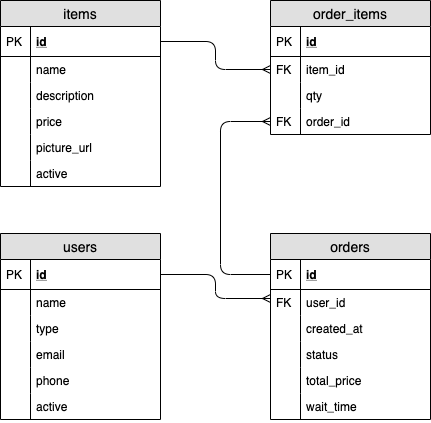

The diagram above was exported from draw.io. Its source (the exported page's mxGraphModel, read from the mxfile embedded in the PNG):
<mxGraphModel dx="819" dy="451" grid="1" gridSize="10" guides="1" tooltips="1" connect="1" arrows="1" fold="1" page="1" pageScale="1" pageWidth="827" pageHeight="1169" math="0" shadow="0">
  <root>
    <mxCell id="WIyWlLk6GJQsqaUBKTNV-0" />
    <mxCell id="WIyWlLk6GJQsqaUBKTNV-1" parent="WIyWlLk6GJQsqaUBKTNV-0" />
    <mxCell id="lJJk4AR9KuXIHDxBOmHS-12" value="items" style="swimlane;fontStyle=0;childLayout=stackLayout;horizontal=1;startSize=26;fillColor=#e0e0e0;horizontalStack=0;resizeParent=1;resizeParentMax=0;resizeLast=0;collapsible=1;marginBottom=0;swimlaneFillColor=#ffffff;align=center;fontSize=14;" vertex="1" parent="WIyWlLk6GJQsqaUBKTNV-1">
      <mxGeometry x="180" y="47" width="160" height="186" as="geometry" />
    </mxCell>
    <mxCell id="lJJk4AR9KuXIHDxBOmHS-13" value="id" style="shape=partialRectangle;top=0;left=0;right=0;bottom=1;align=left;verticalAlign=middle;fillColor=none;spacingLeft=34;spacingRight=4;overflow=hidden;rotatable=0;points=[[0,0.5],[1,0.5]];portConstraint=eastwest;dropTarget=0;fontStyle=5;fontSize=12;" vertex="1" parent="lJJk4AR9KuXIHDxBOmHS-12">
      <mxGeometry y="26" width="160" height="30" as="geometry" />
    </mxCell>
    <mxCell id="lJJk4AR9KuXIHDxBOmHS-14" value="PK" style="shape=partialRectangle;top=0;left=0;bottom=0;fillColor=none;align=left;verticalAlign=middle;spacingLeft=4;spacingRight=4;overflow=hidden;rotatable=0;points=[];portConstraint=eastwest;part=1;fontSize=12;" vertex="1" connectable="0" parent="lJJk4AR9KuXIHDxBOmHS-13">
      <mxGeometry width="30" height="30" as="geometry" />
    </mxCell>
    <mxCell id="lJJk4AR9KuXIHDxBOmHS-15" value="name" style="shape=partialRectangle;top=0;left=0;right=0;bottom=0;align=left;verticalAlign=top;fillColor=none;spacingLeft=34;spacingRight=4;overflow=hidden;rotatable=0;points=[[0,0.5],[1,0.5]];portConstraint=eastwest;dropTarget=0;fontSize=12;" vertex="1" parent="lJJk4AR9KuXIHDxBOmHS-12">
      <mxGeometry y="56" width="160" height="26" as="geometry" />
    </mxCell>
    <mxCell id="lJJk4AR9KuXIHDxBOmHS-16" value="" style="shape=partialRectangle;top=0;left=0;bottom=0;fillColor=none;align=left;verticalAlign=top;spacingLeft=4;spacingRight=4;overflow=hidden;rotatable=0;points=[];portConstraint=eastwest;part=1;fontSize=12;" vertex="1" connectable="0" parent="lJJk4AR9KuXIHDxBOmHS-15">
      <mxGeometry width="30" height="26" as="geometry" />
    </mxCell>
    <mxCell id="lJJk4AR9KuXIHDxBOmHS-17" value="description" style="shape=partialRectangle;top=0;left=0;right=0;bottom=0;align=left;verticalAlign=top;fillColor=none;spacingLeft=34;spacingRight=4;overflow=hidden;rotatable=0;points=[[0,0.5],[1,0.5]];portConstraint=eastwest;dropTarget=0;fontSize=12;" vertex="1" parent="lJJk4AR9KuXIHDxBOmHS-12">
      <mxGeometry y="82" width="160" height="26" as="geometry" />
    </mxCell>
    <mxCell id="lJJk4AR9KuXIHDxBOmHS-18" value="" style="shape=partialRectangle;top=0;left=0;bottom=0;fillColor=none;align=left;verticalAlign=top;spacingLeft=4;spacingRight=4;overflow=hidden;rotatable=0;points=[];portConstraint=eastwest;part=1;fontSize=12;" vertex="1" connectable="0" parent="lJJk4AR9KuXIHDxBOmHS-17">
      <mxGeometry width="30" height="26" as="geometry" />
    </mxCell>
    <mxCell id="lJJk4AR9KuXIHDxBOmHS-19" value="price" style="shape=partialRectangle;top=0;left=0;right=0;bottom=0;align=left;verticalAlign=top;fillColor=none;spacingLeft=34;spacingRight=4;overflow=hidden;rotatable=0;points=[[0,0.5],[1,0.5]];portConstraint=eastwest;dropTarget=0;fontSize=12;" vertex="1" parent="lJJk4AR9KuXIHDxBOmHS-12">
      <mxGeometry y="108" width="160" height="26" as="geometry" />
    </mxCell>
    <mxCell id="lJJk4AR9KuXIHDxBOmHS-20" value="" style="shape=partialRectangle;top=0;left=0;bottom=0;fillColor=none;align=left;verticalAlign=top;spacingLeft=4;spacingRight=4;overflow=hidden;rotatable=0;points=[];portConstraint=eastwest;part=1;fontSize=12;" vertex="1" connectable="0" parent="lJJk4AR9KuXIHDxBOmHS-19">
      <mxGeometry width="30" height="26" as="geometry" />
    </mxCell>
    <mxCell id="lJJk4AR9KuXIHDxBOmHS-64" value="picture_url" style="shape=partialRectangle;top=0;left=0;right=0;bottom=0;align=left;verticalAlign=top;fillColor=none;spacingLeft=34;spacingRight=4;overflow=hidden;rotatable=0;points=[[0,0.5],[1,0.5]];portConstraint=eastwest;dropTarget=0;fontSize=12;" vertex="1" parent="lJJk4AR9KuXIHDxBOmHS-12">
      <mxGeometry y="134" width="160" height="26" as="geometry" />
    </mxCell>
    <mxCell id="lJJk4AR9KuXIHDxBOmHS-65" value="" style="shape=partialRectangle;top=0;left=0;bottom=0;fillColor=none;align=left;verticalAlign=top;spacingLeft=4;spacingRight=4;overflow=hidden;rotatable=0;points=[];portConstraint=eastwest;part=1;fontSize=12;" vertex="1" connectable="0" parent="lJJk4AR9KuXIHDxBOmHS-64">
      <mxGeometry width="30" height="26" as="geometry" />
    </mxCell>
    <mxCell id="lJJk4AR9KuXIHDxBOmHS-69" value="active" style="shape=partialRectangle;top=0;left=0;right=0;bottom=0;align=left;verticalAlign=top;fillColor=none;spacingLeft=34;spacingRight=4;overflow=hidden;rotatable=0;points=[[0,0.5],[1,0.5]];portConstraint=eastwest;dropTarget=0;fontSize=12;" vertex="1" parent="lJJk4AR9KuXIHDxBOmHS-12">
      <mxGeometry y="160" width="160" height="26" as="geometry" />
    </mxCell>
    <mxCell id="lJJk4AR9KuXIHDxBOmHS-70" value="" style="shape=partialRectangle;top=0;left=0;bottom=0;fillColor=none;align=left;verticalAlign=top;spacingLeft=4;spacingRight=4;overflow=hidden;rotatable=0;points=[];portConstraint=eastwest;part=1;fontSize=12;" vertex="1" connectable="0" parent="lJJk4AR9KuXIHDxBOmHS-69">
      <mxGeometry width="30" height="26" as="geometry" />
    </mxCell>
    <mxCell id="lJJk4AR9KuXIHDxBOmHS-23" value="orders" style="swimlane;fontStyle=0;childLayout=stackLayout;horizontal=1;startSize=26;fillColor=#e0e0e0;horizontalStack=0;resizeParent=1;resizeParentMax=0;resizeLast=0;collapsible=1;marginBottom=0;swimlaneFillColor=#ffffff;align=center;fontSize=14;" vertex="1" parent="WIyWlLk6GJQsqaUBKTNV-1">
      <mxGeometry x="450" y="280" width="160" height="186" as="geometry" />
    </mxCell>
    <mxCell id="lJJk4AR9KuXIHDxBOmHS-24" value="id" style="shape=partialRectangle;top=0;left=0;right=0;bottom=1;align=left;verticalAlign=middle;fillColor=none;spacingLeft=34;spacingRight=4;overflow=hidden;rotatable=0;points=[[0,0.5],[1,0.5]];portConstraint=eastwest;dropTarget=0;fontStyle=5;fontSize=12;" vertex="1" parent="lJJk4AR9KuXIHDxBOmHS-23">
      <mxGeometry y="26" width="160" height="30" as="geometry" />
    </mxCell>
    <mxCell id="lJJk4AR9KuXIHDxBOmHS-25" value="PK" style="shape=partialRectangle;top=0;left=0;bottom=0;fillColor=none;align=left;verticalAlign=middle;spacingLeft=4;spacingRight=4;overflow=hidden;rotatable=0;points=[];portConstraint=eastwest;part=1;fontSize=12;" vertex="1" connectable="0" parent="lJJk4AR9KuXIHDxBOmHS-24">
      <mxGeometry width="30" height="30" as="geometry" />
    </mxCell>
    <mxCell id="lJJk4AR9KuXIHDxBOmHS-66" value="" style="edgeStyle=elbowEdgeStyle;fontSize=12;html=1;endArrow=ERmany;exitX=1;exitY=0.5;exitDx=0;exitDy=0;" edge="1" parent="lJJk4AR9KuXIHDxBOmHS-23" source="lJJk4AR9KuXIHDxBOmHS-35">
      <mxGeometry width="100" height="100" relative="1" as="geometry">
        <mxPoint x="-110" y="95" as="sourcePoint" />
        <mxPoint y="65" as="targetPoint" />
      </mxGeometry>
    </mxCell>
    <mxCell id="lJJk4AR9KuXIHDxBOmHS-26" value="user_id" style="shape=partialRectangle;top=0;left=0;right=0;bottom=0;align=left;verticalAlign=top;fillColor=none;spacingLeft=34;spacingRight=4;overflow=hidden;rotatable=0;points=[[0,0.5],[1,0.5]];portConstraint=eastwest;dropTarget=0;fontSize=12;" vertex="1" parent="lJJk4AR9KuXIHDxBOmHS-23">
      <mxGeometry y="56" width="160" height="26" as="geometry" />
    </mxCell>
    <mxCell id="lJJk4AR9KuXIHDxBOmHS-27" value="FK" style="shape=partialRectangle;top=0;left=0;bottom=0;fillColor=none;align=left;verticalAlign=top;spacingLeft=4;spacingRight=4;overflow=hidden;rotatable=0;points=[];portConstraint=eastwest;part=1;fontSize=12;" vertex="1" connectable="0" parent="lJJk4AR9KuXIHDxBOmHS-26">
      <mxGeometry width="30" height="26" as="geometry" />
    </mxCell>
    <mxCell id="lJJk4AR9KuXIHDxBOmHS-30" value="created_at&#10;" style="shape=partialRectangle;top=0;left=0;right=0;bottom=0;align=left;verticalAlign=top;fillColor=none;spacingLeft=34;spacingRight=4;overflow=hidden;rotatable=0;points=[[0,0.5],[1,0.5]];portConstraint=eastwest;dropTarget=0;fontSize=12;" vertex="1" parent="lJJk4AR9KuXIHDxBOmHS-23">
      <mxGeometry y="82" width="160" height="26" as="geometry" />
    </mxCell>
    <mxCell id="lJJk4AR9KuXIHDxBOmHS-31" value="" style="shape=partialRectangle;top=0;left=0;bottom=0;fillColor=none;align=left;verticalAlign=top;spacingLeft=4;spacingRight=4;overflow=hidden;rotatable=0;points=[];portConstraint=eastwest;part=1;fontSize=12;" vertex="1" connectable="0" parent="lJJk4AR9KuXIHDxBOmHS-30">
      <mxGeometry width="30" height="26" as="geometry" />
    </mxCell>
    <mxCell id="lJJk4AR9KuXIHDxBOmHS-49" value="status" style="shape=partialRectangle;top=0;left=0;right=0;bottom=0;align=left;verticalAlign=top;fillColor=none;spacingLeft=34;spacingRight=4;overflow=hidden;rotatable=0;points=[[0,0.5],[1,0.5]];portConstraint=eastwest;dropTarget=0;fontSize=12;" vertex="1" parent="lJJk4AR9KuXIHDxBOmHS-23">
      <mxGeometry y="108" width="160" height="26" as="geometry" />
    </mxCell>
    <mxCell id="lJJk4AR9KuXIHDxBOmHS-50" value="" style="shape=partialRectangle;top=0;left=0;bottom=0;fillColor=none;align=left;verticalAlign=top;spacingLeft=4;spacingRight=4;overflow=hidden;rotatable=0;points=[];portConstraint=eastwest;part=1;fontSize=12;" vertex="1" connectable="0" parent="lJJk4AR9KuXIHDxBOmHS-49">
      <mxGeometry width="30" height="26" as="geometry" />
    </mxCell>
    <mxCell id="lJJk4AR9KuXIHDxBOmHS-62" value="total_price" style="shape=partialRectangle;top=0;left=0;right=0;bottom=0;align=left;verticalAlign=top;fillColor=none;spacingLeft=34;spacingRight=4;overflow=hidden;rotatable=0;points=[[0,0.5],[1,0.5]];portConstraint=eastwest;dropTarget=0;fontSize=12;" vertex="1" parent="lJJk4AR9KuXIHDxBOmHS-23">
      <mxGeometry y="134" width="160" height="26" as="geometry" />
    </mxCell>
    <mxCell id="lJJk4AR9KuXIHDxBOmHS-63" value="" style="shape=partialRectangle;top=0;left=0;bottom=0;fillColor=none;align=left;verticalAlign=top;spacingLeft=4;spacingRight=4;overflow=hidden;rotatable=0;points=[];portConstraint=eastwest;part=1;fontSize=12;" vertex="1" connectable="0" parent="lJJk4AR9KuXIHDxBOmHS-62">
      <mxGeometry width="30" height="26" as="geometry" />
    </mxCell>
    <mxCell id="lJJk4AR9KuXIHDxBOmHS-71" value="wait_time" style="shape=partialRectangle;top=0;left=0;right=0;bottom=0;align=left;verticalAlign=top;fillColor=none;spacingLeft=34;spacingRight=4;overflow=hidden;rotatable=0;points=[[0,0.5],[1,0.5]];portConstraint=eastwest;dropTarget=0;fontSize=12;" vertex="1" parent="lJJk4AR9KuXIHDxBOmHS-23">
      <mxGeometry y="160" width="160" height="26" as="geometry" />
    </mxCell>
    <mxCell id="lJJk4AR9KuXIHDxBOmHS-72" value="" style="shape=partialRectangle;top=0;left=0;bottom=0;fillColor=none;align=left;verticalAlign=top;spacingLeft=4;spacingRight=4;overflow=hidden;rotatable=0;points=[];portConstraint=eastwest;part=1;fontSize=12;" vertex="1" connectable="0" parent="lJJk4AR9KuXIHDxBOmHS-71">
      <mxGeometry width="30" height="26" as="geometry" />
    </mxCell>
    <mxCell id="lJJk4AR9KuXIHDxBOmHS-34" value="users" style="swimlane;fontStyle=0;childLayout=stackLayout;horizontal=1;startSize=26;fillColor=#e0e0e0;horizontalStack=0;resizeParent=1;resizeParentMax=0;resizeLast=0;collapsible=1;marginBottom=0;swimlaneFillColor=#ffffff;align=center;fontSize=14;" vertex="1" parent="WIyWlLk6GJQsqaUBKTNV-1">
      <mxGeometry x="180" y="280" width="160" height="186" as="geometry" />
    </mxCell>
    <mxCell id="lJJk4AR9KuXIHDxBOmHS-35" value="id" style="shape=partialRectangle;top=0;left=0;right=0;bottom=1;align=left;verticalAlign=middle;fillColor=none;spacingLeft=34;spacingRight=4;overflow=hidden;rotatable=0;points=[[0,0.5],[1,0.5]];portConstraint=eastwest;dropTarget=0;fontStyle=5;fontSize=12;" vertex="1" parent="lJJk4AR9KuXIHDxBOmHS-34">
      <mxGeometry y="26" width="160" height="30" as="geometry" />
    </mxCell>
    <mxCell id="lJJk4AR9KuXIHDxBOmHS-36" value="PK" style="shape=partialRectangle;top=0;left=0;bottom=0;fillColor=none;align=left;verticalAlign=middle;spacingLeft=4;spacingRight=4;overflow=hidden;rotatable=0;points=[];portConstraint=eastwest;part=1;fontSize=12;" vertex="1" connectable="0" parent="lJJk4AR9KuXIHDxBOmHS-35">
      <mxGeometry width="30" height="30" as="geometry" />
    </mxCell>
    <mxCell id="lJJk4AR9KuXIHDxBOmHS-45" value="name" style="shape=partialRectangle;top=0;left=0;right=0;bottom=0;align=left;verticalAlign=top;fillColor=none;spacingLeft=34;spacingRight=4;overflow=hidden;rotatable=0;points=[[0,0.5],[1,0.5]];portConstraint=eastwest;dropTarget=0;fontSize=12;" vertex="1" parent="lJJk4AR9KuXIHDxBOmHS-34">
      <mxGeometry y="56" width="160" height="26" as="geometry" />
    </mxCell>
    <mxCell id="lJJk4AR9KuXIHDxBOmHS-46" value="" style="shape=partialRectangle;top=0;left=0;bottom=0;fillColor=none;align=left;verticalAlign=top;spacingLeft=4;spacingRight=4;overflow=hidden;rotatable=0;points=[];portConstraint=eastwest;part=1;fontSize=12;" vertex="1" connectable="0" parent="lJJk4AR9KuXIHDxBOmHS-45">
      <mxGeometry width="30" height="26" as="geometry" />
    </mxCell>
    <mxCell id="lJJk4AR9KuXIHDxBOmHS-37" value="type " style="shape=partialRectangle;top=0;left=0;right=0;bottom=0;align=left;verticalAlign=top;fillColor=none;spacingLeft=34;spacingRight=4;overflow=hidden;rotatable=0;points=[[0,0.5],[1,0.5]];portConstraint=eastwest;dropTarget=0;fontSize=12;" vertex="1" parent="lJJk4AR9KuXIHDxBOmHS-34">
      <mxGeometry y="82" width="160" height="26" as="geometry" />
    </mxCell>
    <mxCell id="lJJk4AR9KuXIHDxBOmHS-38" value="" style="shape=partialRectangle;top=0;left=0;bottom=0;fillColor=none;align=left;verticalAlign=top;spacingLeft=4;spacingRight=4;overflow=hidden;rotatable=0;points=[];portConstraint=eastwest;part=1;fontSize=12;" vertex="1" connectable="0" parent="lJJk4AR9KuXIHDxBOmHS-37">
      <mxGeometry width="30" height="26" as="geometry" />
    </mxCell>
    <mxCell id="lJJk4AR9KuXIHDxBOmHS-39" value="email" style="shape=partialRectangle;top=0;left=0;right=0;bottom=0;align=left;verticalAlign=top;fillColor=none;spacingLeft=34;spacingRight=4;overflow=hidden;rotatable=0;points=[[0,0.5],[1,0.5]];portConstraint=eastwest;dropTarget=0;fontSize=12;" vertex="1" parent="lJJk4AR9KuXIHDxBOmHS-34">
      <mxGeometry y="108" width="160" height="26" as="geometry" />
    </mxCell>
    <mxCell id="lJJk4AR9KuXIHDxBOmHS-40" value="" style="shape=partialRectangle;top=0;left=0;bottom=0;fillColor=none;align=left;verticalAlign=top;spacingLeft=4;spacingRight=4;overflow=hidden;rotatable=0;points=[];portConstraint=eastwest;part=1;fontSize=12;" vertex="1" connectable="0" parent="lJJk4AR9KuXIHDxBOmHS-39">
      <mxGeometry width="30" height="26" as="geometry" />
    </mxCell>
    <mxCell id="lJJk4AR9KuXIHDxBOmHS-41" value="phone" style="shape=partialRectangle;top=0;left=0;right=0;bottom=0;align=left;verticalAlign=top;fillColor=none;spacingLeft=34;spacingRight=4;overflow=hidden;rotatable=0;points=[[0,0.5],[1,0.5]];portConstraint=eastwest;dropTarget=0;fontSize=12;" vertex="1" parent="lJJk4AR9KuXIHDxBOmHS-34">
      <mxGeometry y="134" width="160" height="26" as="geometry" />
    </mxCell>
    <mxCell id="lJJk4AR9KuXIHDxBOmHS-42" value="" style="shape=partialRectangle;top=0;left=0;bottom=0;fillColor=none;align=left;verticalAlign=top;spacingLeft=4;spacingRight=4;overflow=hidden;rotatable=0;points=[];portConstraint=eastwest;part=1;fontSize=12;" vertex="1" connectable="0" parent="lJJk4AR9KuXIHDxBOmHS-41">
      <mxGeometry width="30" height="26" as="geometry" />
    </mxCell>
    <mxCell id="lJJk4AR9KuXIHDxBOmHS-47" value="active&#10;" style="shape=partialRectangle;top=0;left=0;right=0;bottom=0;align=left;verticalAlign=top;fillColor=none;spacingLeft=34;spacingRight=4;overflow=hidden;rotatable=0;points=[[0,0.5],[1,0.5]];portConstraint=eastwest;dropTarget=0;fontSize=12;" vertex="1" parent="lJJk4AR9KuXIHDxBOmHS-34">
      <mxGeometry y="160" width="160" height="26" as="geometry" />
    </mxCell>
    <mxCell id="lJJk4AR9KuXIHDxBOmHS-48" value="" style="shape=partialRectangle;top=0;left=0;bottom=0;fillColor=none;align=left;verticalAlign=top;spacingLeft=4;spacingRight=4;overflow=hidden;rotatable=0;points=[];portConstraint=eastwest;part=1;fontSize=12;" vertex="1" connectable="0" parent="lJJk4AR9KuXIHDxBOmHS-47">
      <mxGeometry width="30" height="26" as="geometry" />
    </mxCell>
    <mxCell id="lJJk4AR9KuXIHDxBOmHS-53" value="order_items" style="swimlane;fontStyle=0;childLayout=stackLayout;horizontal=1;startSize=26;fillColor=#e0e0e0;horizontalStack=0;resizeParent=1;resizeParentMax=0;resizeLast=0;collapsible=1;marginBottom=0;swimlaneFillColor=#ffffff;align=center;fontSize=14;" vertex="1" parent="WIyWlLk6GJQsqaUBKTNV-1">
      <mxGeometry x="450" y="47" width="160" height="134" as="geometry" />
    </mxCell>
    <mxCell id="lJJk4AR9KuXIHDxBOmHS-54" value="id" style="shape=partialRectangle;top=0;left=0;right=0;bottom=1;align=left;verticalAlign=middle;fillColor=none;spacingLeft=34;spacingRight=4;overflow=hidden;rotatable=0;points=[[0,0.5],[1,0.5]];portConstraint=eastwest;dropTarget=0;fontStyle=5;fontSize=12;" vertex="1" parent="lJJk4AR9KuXIHDxBOmHS-53">
      <mxGeometry y="26" width="160" height="30" as="geometry" />
    </mxCell>
    <mxCell id="lJJk4AR9KuXIHDxBOmHS-55" value="PK" style="shape=partialRectangle;top=0;left=0;bottom=0;fillColor=none;align=left;verticalAlign=middle;spacingLeft=4;spacingRight=4;overflow=hidden;rotatable=0;points=[];portConstraint=eastwest;part=1;fontSize=12;" vertex="1" connectable="0" parent="lJJk4AR9KuXIHDxBOmHS-54">
      <mxGeometry width="30" height="30" as="geometry" />
    </mxCell>
    <mxCell id="lJJk4AR9KuXIHDxBOmHS-56" value="item_id" style="shape=partialRectangle;top=0;left=0;right=0;bottom=0;align=left;verticalAlign=top;fillColor=none;spacingLeft=34;spacingRight=4;overflow=hidden;rotatable=0;points=[[0,0.5],[1,0.5]];portConstraint=eastwest;dropTarget=0;fontSize=12;" vertex="1" parent="lJJk4AR9KuXIHDxBOmHS-53">
      <mxGeometry y="56" width="160" height="26" as="geometry" />
    </mxCell>
    <mxCell id="lJJk4AR9KuXIHDxBOmHS-57" value="FK" style="shape=partialRectangle;top=0;left=0;bottom=0;fillColor=none;align=left;verticalAlign=top;spacingLeft=4;spacingRight=4;overflow=hidden;rotatable=0;points=[];portConstraint=eastwest;part=1;fontSize=12;" vertex="1" connectable="0" parent="lJJk4AR9KuXIHDxBOmHS-56">
      <mxGeometry width="30" height="26" as="geometry" />
    </mxCell>
    <mxCell id="lJJk4AR9KuXIHDxBOmHS-58" value="qty" style="shape=partialRectangle;top=0;left=0;right=0;bottom=0;align=left;verticalAlign=top;fillColor=none;spacingLeft=34;spacingRight=4;overflow=hidden;rotatable=0;points=[[0,0.5],[1,0.5]];portConstraint=eastwest;dropTarget=0;fontSize=12;" vertex="1" parent="lJJk4AR9KuXIHDxBOmHS-53">
      <mxGeometry y="82" width="160" height="26" as="geometry" />
    </mxCell>
    <mxCell id="lJJk4AR9KuXIHDxBOmHS-59" value="" style="shape=partialRectangle;top=0;left=0;bottom=0;fillColor=none;align=left;verticalAlign=top;spacingLeft=4;spacingRight=4;overflow=hidden;rotatable=0;points=[];portConstraint=eastwest;part=1;fontSize=12;" vertex="1" connectable="0" parent="lJJk4AR9KuXIHDxBOmHS-58">
      <mxGeometry width="30" height="26" as="geometry" />
    </mxCell>
    <mxCell id="lJJk4AR9KuXIHDxBOmHS-73" value="order_id" style="shape=partialRectangle;top=0;left=0;right=0;bottom=0;align=left;verticalAlign=top;fillColor=none;spacingLeft=34;spacingRight=4;overflow=hidden;rotatable=0;points=[[0,0.5],[1,0.5]];portConstraint=eastwest;dropTarget=0;fontSize=12;" vertex="1" parent="lJJk4AR9KuXIHDxBOmHS-53">
      <mxGeometry y="108" width="160" height="26" as="geometry" />
    </mxCell>
    <mxCell id="lJJk4AR9KuXIHDxBOmHS-74" value="FK" style="shape=partialRectangle;top=0;left=0;bottom=0;fillColor=none;align=left;verticalAlign=top;spacingLeft=4;spacingRight=4;overflow=hidden;rotatable=0;points=[];portConstraint=eastwest;part=1;fontSize=12;" vertex="1" connectable="0" parent="lJJk4AR9KuXIHDxBOmHS-73">
      <mxGeometry width="30" height="26" as="geometry" />
    </mxCell>
    <mxCell id="lJJk4AR9KuXIHDxBOmHS-67" value="" style="edgeStyle=elbowEdgeStyle;fontSize=12;html=1;endArrow=ERmany;entryX=0;entryY=0.5;entryDx=0;entryDy=0;exitX=1;exitY=0.5;exitDx=0;exitDy=0;" edge="1" parent="WIyWlLk6GJQsqaUBKTNV-1" source="lJJk4AR9KuXIHDxBOmHS-13" target="lJJk4AR9KuXIHDxBOmHS-56">
      <mxGeometry width="100" height="100" relative="1" as="geometry">
        <mxPoint x="320" y="308" as="sourcePoint" />
        <mxPoint x="420" y="208" as="targetPoint" />
      </mxGeometry>
    </mxCell>
    <mxCell id="lJJk4AR9KuXIHDxBOmHS-68" value="" style="edgeStyle=orthogonalEdgeStyle;fontSize=12;html=1;endArrow=ERmany;exitX=0;exitY=0.5;exitDx=0;exitDy=0;entryX=0;entryY=0.5;entryDx=0;entryDy=0;" edge="1" parent="WIyWlLk6GJQsqaUBKTNV-1" source="lJJk4AR9KuXIHDxBOmHS-24" target="lJJk4AR9KuXIHDxBOmHS-73">
      <mxGeometry width="100" height="100" relative="1" as="geometry">
        <mxPoint x="350" y="320" as="sourcePoint" />
        <mxPoint x="450" y="160" as="targetPoint" />
        <Array as="points">
          <mxPoint x="400" y="321" />
          <mxPoint x="400" y="168" />
        </Array>
      </mxGeometry>
    </mxCell>
  </root>
</mxGraphModel>